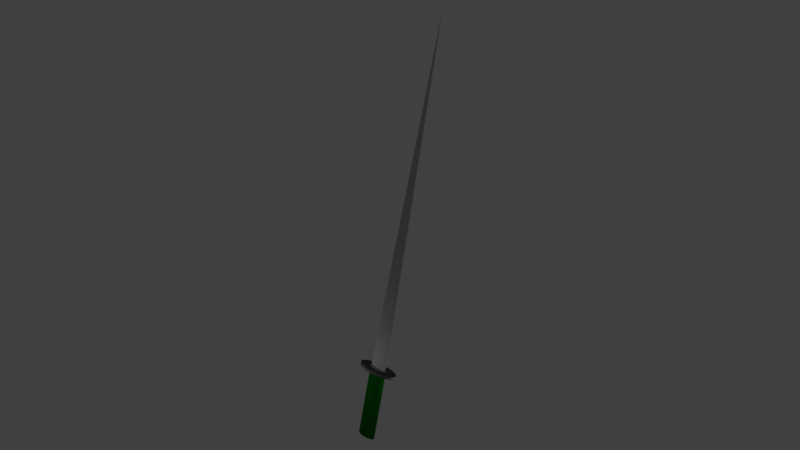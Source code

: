 # Source: Sword.blend  (saved by Blender 2.77.0; exported with 4.5.12 LTS)
import bpy
from mathutils import Matrix  # noqa: F401  (used for matrix-valued properties, if any)

bpy.ops.wm.read_factory_settings(use_empty=True)
scene = bpy.context.scene
scene.name = 'Scene'

# ---- collections
col_collection_1 = bpy.data.collections.new('Collection 1'); scene.collection.children.link(col_collection_1)

# ---- materials (node trees are filled in below, after node groups)
mat_blade = bpy.data.materials.new('Blade')
mat_blade.alpha_threshold = 0.0
mat_blade.use_transparent_shadow = False
mat_blade.diffuse_color = (0.4758, 0.4758, 0.4758, 1.0)
mat_blade.roughness = 0.5
mat_base = bpy.data.materials.new('Base')
mat_base.alpha_threshold = 0.0
mat_base.use_transparent_shadow = False
mat_base.diffuse_color = (0.002813, 0.1026, 0.003252, 1.0)
mat_base.specular_color = (0.2161, 0.2161, 0.2161)
mat_base.roughness = 0.5
mat_ring = bpy.data.materials.new('Ring')
mat_ring.alpha_threshold = 0.0
mat_ring.use_transparent_shadow = False
mat_ring.diffuse_color = (0.1054, 0.1054, 0.1054, 1.0)
mat_ring.roughness = 0.5

# ---- material node trees

# ---- world
world_world = bpy.data.worlds.new('World'); scene.world = world_world
world_world.color = (0.05088, 0.05088, 0.05088)
world_world.use_sun_shadow = False
world_world.sun_shadow_jitter_overblur = 0.0
world_world.cycles.sampling_method = 'MANUAL'

# ---- cameras
cam_camera = bpy.data.cameras.new('Camera')
cam_camera.clip_end = 100.0
cam_camera.lens = 35.0
cam_camera.sensor_width = 32.0
cam_camera.sensor_height = 18.0
cam_camera.ortho_scale = 7.314
cam_camera.dof.focus_distance = 0.0
cam_camera.dof.aperture_fstop = 128.0

# ---- lights
light_lamp_001 = bpy.data.lights.new('Lamp.001', 'POINT')
light_lamp_001.transmission_factor = 0.0
light_lamp_001.cutoff_distance = 30.0
light_lamp_001.energy = 100.0
light_lamp_001.shadow_buffer_clip_start = 1.001
light_lamp_001.shadow_soft_size = 0.1
light_lamp_001.shadow_maximum_resolution = 0.006
light_lamp_001.use_absolute_resolution = True
light_lamp = bpy.data.lights.new('Lamp', 'POINT')
light_lamp.transmission_factor = 0.0
light_lamp.cutoff_distance = 30.0
light_lamp.energy = 100.0
light_lamp.shadow_buffer_clip_start = 1.001
light_lamp.shadow_soft_size = 0.1
light_lamp.shadow_maximum_resolution = 0.006
light_lamp.use_absolute_resolution = True

# ---- meshes
me_circle = bpy.data.meshes.new('Circle')
me_circle.from_pydata([(0.0, 1.0, 0.0), (-0.1951, 0.9808, 0.0), (-0.3827, 0.9239, 0.0), (-0.5556, 0.8315, 0.0), (-0.7071, 0.7071, 0.0), (-0.8315, 0.5556, 0.0), (-0.9239, 0.3827, 0.0), (-0.9808, 0.1951, 0.0), (-1.0, 7.55e-08, 0.0), (-0.9808, -0.1951, 0.0), (-0.9239, -0.3827, 0.0), (-0.8315, -0.5556, 0.0), (-0.7071, -0.7071, 0.0), (-0.5556, -0.8315, 0.0), (-0.3827, -0.9239, 0.0), (-0.1951, -0.9808, 0.0), (3.258e-07, -1.0, 0.0), (0.1951, -0.9808, 0.0), (0.3827, -0.9239, 0.0), (0.5556, -0.8315, 0.0), (0.7071, -0.7071, 0.0), (0.8315, -0.5556, 0.0), (0.9239, -0.3827, 0.0), (0.9808, -0.1951, 0.0), (1.0, 9.656e-07, 0.0), (0.9808, 0.1951, 0.0), (0.9239, 0.3827, 0.0), (0.8315, 0.5556, 0.0), (0.7071, 0.7071, 0.0), (0.5556, 0.8315, 0.0), (0.3827, 0.9239, 0.0), (0.1951, 0.9808, 0.0), (0.0, 1.0, 6.298), (-0.1951, 0.9808, 6.298), (-0.3827, 0.9239, 6.298), (-0.5556, 0.8315, 6.298), (-0.7071, 0.7071, 6.298), (-0.8315, 0.5556, 6.298), (-0.9239, 0.3827, 6.298), (-0.9808, 0.1951, 6.298), (-1.0, 7.55e-08, 6.298), (-0.9808, -0.1951, 6.298), (-0.9239, -0.3827, 6.298), (-0.8315, -0.5556, 6.298), (-0.7071, -0.7071, 6.298), (-0.5556, -0.8315, 6.298), (-0.3827, -0.9239, 6.298), (-0.1951, -0.9808, 6.298), (3.258e-07, -1.0, 6.298), (0.1951, -0.9808, 6.298), (0.3827, -0.9239, 6.298), (0.5556, -0.8315, 6.298), (0.7071, -0.7071, 6.298), (0.8315, -0.5556, 6.298), (0.9239, -0.3827, 6.298), (0.9808, -0.1951, 6.298), (1.0, 9.656e-07, 6.298), (0.9808, 0.1951, 6.298), (0.9239, 0.3827, 6.298), (0.8315, 0.5556, 6.298), (0.7071, 0.7071, 6.298), (0.5556, 0.8315, 6.298), (0.3827, 0.9239, 6.298), (0.1951, 0.9808, 6.298), (1.478e-07, 2.244, 6.298), (-0.4378, 2.201, 6.298), (-0.8589, 2.073, 6.298), (-1.247, 1.866, 6.298), (-1.587, 1.587, 6.298), (-1.866, 1.247, 6.298), (-2.073, 0.8589, 6.298), (-2.201, 0.4378, 6.298), (-2.244, -1.852e-07, 6.298), (-2.201, -0.4378, 6.298), (-2.073, -0.8589, 6.298), (-1.866, -1.247, 6.298), (-1.587, -1.587, 6.298), (-1.247, -1.866, 6.298), (-0.8589, -2.073, 6.298), (-0.4378, -2.201, 6.298), (8.79e-07, -2.244, 6.298), (0.4378, -2.201, 6.298), (0.8589, -2.073, 6.298), (1.247, -1.866, 6.298), (1.587, -1.587, 6.298), (1.866, -1.247, 6.298), (2.073, -0.8589, 6.298), (2.201, -0.4378, 6.298), (2.244, 1.812e-06, 6.298), (2.201, 0.4378, 6.298), (2.073, 0.8589, 6.298), (1.866, 1.247, 6.298), (1.587, 1.587, 6.298), (1.247, 1.866, 6.298), (0.8589, 2.073, 6.298), (0.4378, 2.201, 6.298), (1.478e-07, 2.244, 6.549), (-0.4378, 2.201, 6.549), (-0.8589, 2.073, 6.549), (-1.247, 1.866, 6.549), (-1.587, 1.587, 6.549), (-1.866, 1.247, 6.549), (-2.073, 0.8589, 6.549), (-2.201, 0.4378, 6.549), (-2.244, -1.852e-07, 6.549), (-2.201, -0.4378, 6.549), (-2.073, -0.8589, 6.549), (-1.866, -1.247, 6.549), (-1.587, -1.587, 6.549), (-1.247, -1.866, 6.549), (-0.8589, -2.073, 6.549), (-0.4378, -2.201, 6.549), (8.79e-07, -2.244, 6.549), (0.4378, -2.201, 6.549), (0.8589, -2.073, 6.549), (1.247, -1.866, 6.549), (1.587, -1.587, 6.549), (1.866, -1.247, 6.549), (2.073, -0.8589, 6.549), (2.201, -0.4378, 6.549), (2.244, 1.812e-06, 6.549), (2.201, 0.4378, 6.549), (2.073, 0.8589, 6.549), (1.866, 1.247, 6.549), (1.587, 1.587, 6.549), (1.247, 1.866, 6.549), (0.8589, 2.073, 6.549), (0.4378, 2.201, 6.549), (1.478e-07, 2.244, 6.549), (-0.4378, 2.201, 6.549), (-0.8589, 2.073, 6.549), (-1.247, 1.866, 6.549), (-1.587, 1.587, 6.549), (-1.866, 1.247, 6.549), (-2.073, 0.8589, 6.549), (-2.201, 0.4378, 6.549), (-2.244, -1.852e-07, 6.549), (-2.201, -0.4378, 6.549), (-2.073, -0.8589, 6.549), (-1.866, -1.247, 6.549), (-1.587, -1.587, 6.549), (-1.247, -1.866, 6.549), (-0.8589, -2.073, 6.549), (-0.4378, -2.201, 6.549), (8.79e-07, -2.244, 6.549), (0.4378, -2.201, 6.549), (0.8589, -2.073, 6.549), (1.247, -1.866, 6.549), (1.587, -1.587, 6.549), (1.866, -1.247, 6.549), (2.073, -0.8589, 6.549), (2.201, -0.4378, 6.549), (2.244, 1.812e-06, 6.549), (2.201, 0.4378, 6.549), (2.073, 0.8589, 6.549), (1.866, 1.247, 6.549), (1.587, 1.587, 6.549), (1.247, 1.866, 6.549), (0.8589, 2.073, 6.549), (0.4378, 2.201, 6.549), (2.943e-08, 1.008, 6.549), (-0.1967, 0.9887, 6.549), (-0.3858, 0.9314, 6.549), (-0.5601, 0.8382, 6.549), (-0.7128, 0.7128, 6.549), (-0.8382, 0.5601, 6.549), (-0.9314, 0.3858, 6.549), (-0.9887, 0.1967, 6.549), (-1.008, 9.329e-08, 6.549), (-0.9887, -0.1967, 6.549), (-0.9314, -0.3858, 6.549), (-0.8382, -0.5601, 6.549), (-0.7128, -0.7128, 6.549), (-0.5601, -0.8382, 6.549), (-0.3858, -0.9314, 6.549), (-0.1967, -0.9887, 6.549), (3.579e-07, -1.008, 6.549), (0.1967, -0.9887, 6.549), (0.3858, -0.9314, 6.549), (0.5601, -0.8382, 6.549), (0.7128, -0.7128, 6.549), (0.8382, -0.5601, 6.549), (0.9314, -0.3858, 6.549), (0.9887, -0.1967, 6.549), (1.008, 9.906e-07, 6.549), (0.9887, 0.1967, 6.549), (0.9314, 0.3858, 6.549), (0.8382, 0.5601, 6.549), (0.7128, 0.7128, 6.549), (0.5601, 0.8382, 6.549), (0.3858, 0.9314, 6.549), (0.1967, 0.9887, 6.549), (2.943e-08, 1.008, 6.549), (-0.1967, 0.9887, 6.549), (-0.3858, 0.9314, 6.549), (-0.5601, 0.8382, 6.549), (-0.7128, 0.7128, 6.549), (-0.8382, 0.5601, 6.549), (-0.9314, 0.3858, 6.549), (-0.9887, 0.1967, 6.549), (-1.008, 9.329e-08, 6.549), (-0.9887, -0.1967, 6.549), (-0.9314, -0.3858, 6.549), (-0.8382, -0.5601, 6.549), (-0.7128, -0.7128, 6.549), (-0.5601, -0.8382, 6.549), (-0.3858, -0.9314, 6.549), (-0.1967, -0.9887, 6.549), (3.579e-07, -1.008, 6.549), (0.1967, -0.9887, 6.549), (0.3858, -0.9314, 6.549), (0.5601, -0.8382, 6.549), (0.7128, -0.7128, 6.549), (0.8382, -0.5601, 6.549), (0.9314, -0.3858, 6.549), (0.9887, -0.1967, 6.549), (1.008, 9.906e-07, 6.549), (0.9887, 0.1967, 6.549), (0.9314, 0.3858, 6.549), (0.8382, 0.5601, 6.549), (0.7128, 0.7128, 6.549), (0.5601, 0.8382, 6.549), (0.3858, 0.9314, 6.549), (0.1967, 0.9887, 6.549), (2.943e-08, 0.2699, 6.611), (-0.1967, 0.2647, 6.611), (-0.3858, 0.2494, 6.611), (-0.5601, 0.2244, 6.611), (-0.7128, 0.1909, 6.611), (-0.8382, 0.15, 6.611), (-0.9314, 0.1033, 6.611), (-0.9887, 0.05266, 6.611), (-1.008, 2.459e-07, 6.611), (-0.9887, -0.05266, 6.611), (-0.9314, -0.1033, 6.611), (-0.8382, -0.15, 6.611), (-0.7128, -0.1909, 6.611), (-0.5601, -0.2244, 6.611), (-0.3858, -0.2494, 6.611), (-0.1967, -0.2647, 6.611), (3.579e-07, -0.2699, 6.611), (0.1967, -0.2647, 6.611), (0.3858, -0.2494, 6.611), (0.5601, -0.2244, 6.611), (0.7128, -0.1909, 6.611), (0.8382, -0.15, 6.611), (0.9314, -0.1033, 6.611), (0.9887, -0.05266, 6.611), (1.008, 4.862e-07, 6.611), (0.9887, 0.05266, 6.611), (0.9314, 0.1033, 6.611), (0.8382, 0.15, 6.611), (0.7128, 0.1909, 6.611), (0.5601, 0.2244, 6.611), (0.3858, 0.2494, 6.611), (0.1967, 0.2647, 6.611), (0.0, 2.384e-07, 39.03), (-1.197e-07, 2.813e-07, 0.0)], [], [(21, 20, 52, 53), (8, 7, 39, 40), (22, 21, 53, 54), (9, 8, 40, 41), (23, 22, 54, 55), (10, 9, 41, 42), (24, 23, 55, 56), (11, 10, 42, 43), (25, 24, 56, 57), (12, 11, 43, 44), (26, 25, 57, 58), (13, 12, 44, 45), (27, 26, 58, 59), (14, 13, 45, 46), (1, 0, 32, 33), (28, 27, 59, 60), (15, 14, 46, 47), (2, 1, 33, 34), (29, 28, 60, 61), (16, 15, 47, 48), (3, 2, 34, 35), (30, 29, 61, 62), (17, 16, 48, 49), (4, 3, 35, 36), (31, 30, 62, 63), (18, 17, 49, 50), (5, 4, 36, 37), (0, 31, 63, 32), (19, 18, 50, 51), (6, 5, 37, 38), (20, 19, 51, 52), (7, 6, 38, 39), (34, 33, 65, 66), (61, 60, 92, 93), (48, 47, 79, 80), (35, 34, 66, 67), (62, 61, 93, 94), (49, 48, 80, 81), (36, 35, 67, 68), (63, 62, 94, 95), (50, 49, 81, 82), (37, 36, 68, 69), (32, 63, 95, 64), (51, 50, 82, 83), (38, 37, 69, 70), (52, 51, 83, 84), (39, 38, 70, 71), (53, 52, 84, 85), (40, 39, 71, 72), (54, 53, 85, 86), (41, 40, 72, 73), (55, 54, 86, 87), (42, 41, 73, 74), (56, 55, 87, 88), (43, 42, 74, 75), (57, 56, 88, 89), (44, 43, 75, 76), (58, 57, 89, 90), (45, 44, 76, 77), (59, 58, 90, 91), (46, 45, 77, 78), (33, 32, 64, 65), (60, 59, 91, 92), (47, 46, 78, 79), (69, 68, 100, 101), (64, 95, 127, 96), (83, 82, 114, 115), (70, 69, 101, 102), (84, 83, 115, 116), (71, 70, 102, 103), (85, 84, 116, 117), (72, 71, 103, 104), (86, 85, 117, 118), (73, 72, 104, 105), (87, 86, 118, 119), (74, 73, 105, 106), (88, 87, 119, 120), (75, 74, 106, 107), (89, 88, 120, 121), (76, 75, 107, 108), (90, 89, 121, 122), (77, 76, 108, 109), (91, 90, 122, 123), (78, 77, 109, 110), (65, 64, 96, 97), (92, 91, 123, 124), (79, 78, 110, 111), (66, 65, 97, 98), (93, 92, 124, 125), (80, 79, 111, 112), (67, 66, 98, 99), (94, 93, 125, 126), (81, 80, 112, 113), (68, 67, 99, 100), (95, 94, 126, 127), (82, 81, 113, 114), (104, 103, 135, 136), (118, 117, 149, 150), (105, 104, 136, 137), (119, 118, 150, 151), (106, 105, 137, 138), (120, 119, 151, 152), (107, 106, 138, 139), (121, 120, 152, 153), (108, 107, 139, 140), (122, 121, 153, 154), (109, 108, 140, 141), (123, 122, 154, 155), (110, 109, 141, 142), (97, 96, 128, 129), (124, 123, 155, 156), (111, 110, 142, 143), (98, 97, 129, 130), (125, 124, 156, 157), (112, 111, 143, 144), (99, 98, 130, 131), (126, 125, 157, 158), (113, 112, 144, 145), (100, 99, 131, 132), (127, 126, 158, 159), (114, 113, 145, 146), (101, 100, 132, 133), (96, 127, 159, 128), (115, 114, 146, 147), (102, 101, 133, 134), (116, 115, 147, 148), (103, 102, 134, 135), (117, 116, 148, 149), (139, 138, 170, 171), (153, 152, 184, 185), (140, 139, 171, 172), (154, 153, 185, 186), (141, 140, 172, 173), (155, 154, 186, 187), (142, 141, 173, 174), (129, 128, 160, 161), (156, 155, 187, 188), (143, 142, 174, 175), (130, 129, 161, 162), (157, 156, 188, 189), (144, 143, 175, 176), (131, 130, 162, 163), (158, 157, 189, 190), (145, 144, 176, 177), (132, 131, 163, 164), (159, 158, 190, 191), (146, 145, 177, 178), (133, 132, 164, 165), (128, 159, 191, 160), (147, 146, 178, 179), (134, 133, 165, 166), (148, 147, 179, 180), (135, 134, 166, 167), (149, 148, 180, 181), (136, 135, 167, 168), (150, 149, 181, 182), (137, 136, 168, 169), (151, 150, 182, 183), (138, 137, 169, 170), (152, 151, 183, 184), (174, 173, 205, 206), (161, 160, 192, 193), (188, 187, 219, 220), (175, 174, 206, 207), (162, 161, 193, 194), (189, 188, 220, 221), (176, 175, 207, 208), (163, 162, 194, 195), (190, 189, 221, 222), (177, 176, 208, 209), (164, 163, 195, 196), (191, 190, 222, 223), (178, 177, 209, 210), (165, 164, 196, 197), (160, 191, 223, 192), (179, 178, 210, 211), (166, 165, 197, 198), (180, 179, 211, 212), (167, 166, 198, 199), (181, 180, 212, 213), (168, 167, 199, 200), (182, 181, 213, 214), (169, 168, 200, 201), (183, 182, 214, 215), (170, 169, 201, 202), (184, 183, 215, 216), (171, 170, 202, 203), (185, 184, 216, 217), (172, 171, 203, 204), (186, 185, 217, 218), (173, 172, 204, 205), (187, 186, 218, 219), (209, 208, 240, 241), (196, 195, 227, 228), (223, 222, 254, 255), (210, 209, 241, 242), (197, 196, 228, 229), (192, 223, 255, 224), (211, 210, 242, 243), (198, 197, 229, 230), (212, 211, 243, 244), (199, 198, 230, 231), (213, 212, 244, 245), (200, 199, 231, 232), (214, 213, 245, 246), (201, 200, 232, 233), (215, 214, 246, 247), (202, 201, 233, 234), (216, 215, 247, 248), (203, 202, 234, 235), (217, 216, 248, 249), (204, 203, 235, 236), (218, 217, 249, 250), (205, 204, 236, 237), (219, 218, 250, 251), (206, 205, 237, 238), (193, 192, 224, 225), (220, 219, 251, 252), (207, 206, 238, 239), (194, 193, 225, 226), (221, 220, 252, 253), (208, 207, 239, 240), (195, 194, 226, 227), (222, 221, 253, 254), (244, 243, 256), (231, 230, 256), (245, 244, 256), (232, 231, 256), (246, 245, 256), (233, 232, 256), (247, 246, 256), (234, 233, 256), (248, 247, 256), (235, 234, 256), (249, 248, 256), (236, 235, 256), (250, 249, 256), (237, 236, 256), (251, 250, 256), (238, 237, 256), (225, 224, 256), (252, 251, 256), (239, 238, 256), (226, 225, 256), (253, 252, 256), (240, 239, 256), (227, 226, 256), (254, 253, 256), (241, 240, 256), (228, 227, 256), (255, 254, 256), (242, 241, 256), (229, 228, 256), (224, 255, 256), (243, 242, 256), (230, 229, 256), (13, 14, 257), (0, 1, 257), (27, 28, 257), (14, 15, 257), (1, 2, 257), (28, 29, 257), (15, 16, 257), (2, 3, 257), (29, 30, 257), (16, 17, 257), (3, 4, 257), (30, 31, 257), (17, 18, 257), (4, 5, 257), (31, 0, 257), (18, 19, 257), (5, 6, 257), (19, 20, 257), (6, 7, 257), (20, 21, 257), (7, 8, 257), (21, 22, 257), (8, 9, 257), (22, 23, 257), (9, 10, 257), (23, 24, 257), (10, 11, 257), (24, 25, 257), (11, 12, 257), (25, 26, 257), (12, 13, 257), (26, 27, 257)])
me_circle.polygons.foreach_set('material_index', [1, 1, 1, 1, 1, 1, 1, 1, 1, 1, 1, 1, 1, 1, 1, 1, 1, 1, 1, 1, 1, 1, 1, 1, 1, 1, 1, 1, 1, 1, 1, 1, 2, 2, 2, 2, 2, 2, 2, 2, 2, 2, 2, 2, 2, 2, 2, 2, 2, 2, 2, 2, 2, 2, 2, 2, 2, 2, 2, 2, 2, 2, 2, 2, 2, 2, 2, 2, 2, 2, 2, 2, 2, 2, 2, 2, 2, 2, 2, 2, 2, 2, 2, 2, 2, 2, 2, 2, 2, 2, 2, 2, 2, 2, 2, 2, 0, 0, 0, 0, 0, 0, 0, 0, 0, 0, 0, 0, 0, 0, 0, 0, 0, 0, 0, 0, 0, 0, 0, 0, 0, 0, 0, 0, 0, 0, 0, 0, 2, 2, 2, 2, 2, 2, 2, 2, 2, 2, 2, 2, 2, 2, 2, 2, 2, 2, 2, 2, 2, 2, 2, 2, 2, 2, 2, 2, 2, 2, 2, 2, 0, 0, 0, 0, 0, 0, 0, 0, 0, 0, 0, 0, 0, 0, 0, 0, 0, 0, 0, 0, 0, 0, 0, 0, 0, 0, 0, 0, 0, 0, 0, 0, 0, 0, 0, 0, 0, 0, 0, 0, 0, 0, 0, 0, 0, 0, 0, 0, 0, 0, 0, 0, 0, 0, 0, 0, 0, 0, 0, 0, 0, 0, 0, 0, 0, 0, 0, 0, 0, 0, 0, 0, 0, 0, 0, 0, 0, 0, 0, 0, 0, 0, 0, 0, 0, 0, 0, 0, 0, 0, 0, 0, 0, 0, 0, 0, 1, 1, 1, 1, 1, 1, 1, 1, 1, 1, 1, 1, 1, 1, 1, 1, 1, 1, 1, 1, 1, 1, 1, 1, 1, 1, 1, 1, 1, 1, 1, 1])
me_circle.materials.append(mat_blade)
me_circle.materials.append(mat_base)
me_circle.materials.append(mat_ring)
me_circle.use_remesh_preserve_volume = False
me_circle.use_remesh_preserve_attributes = False
me_circle.use_mirror_vertex_groups = False
me_circle.update()

# ---- objects
ob_lamp_001 = bpy.data.objects.new('Lamp.001', light_lamp_001)
ob_circle = bpy.data.objects.new('Circle', me_circle)
ob_lamp = bpy.data.objects.new('Lamp', light_lamp)
ob_camera = bpy.data.objects.new('Camera', cam_camera)

# ---- transforms, parenting, visibility, modifiers, constraints
ob_lamp_001.location = (-1.692, -4.903, 6.284)
ob_lamp_001.rotation_euler = (2.399, 1.059, 2.03)
ob_lamp_001.lock_rotations_4d = False
ob_lamp_001.empty_display_type = 'ARROWS'
ob_lamp_001.color = (0.0, 0.0, 0.0, 0.0)
ob_lamp_001.lineart.crease_threshold = 0.0
ob_circle.location = (0.0, 0.0, 0.0)
ob_circle.scale = (1.0, 0.4734, 1.0)
ob_circle.lineart.crease_threshold = 0.0
ob_lamp.location = (4.076, 1.005, 5.904)
ob_lamp.rotation_euler = (0.6503, 0.05522, 1.866)
ob_lamp.lock_rotations_4d = False
ob_lamp.empty_display_type = 'ARROWS'
ob_lamp.color = (0.0, 0.0, 0.0, 0.0)
ob_lamp.lineart.crease_threshold = 0.0
ob_camera.location = (56.92, -51.24, 33.58)
ob_camera.rotation_euler = (1.393, -0.1735, 0.8735)
ob_camera.lock_rotations_4d = False
ob_camera.empty_display_type = 'ARROWS'
ob_camera.color = (0.0, 0.0, 0.0, 0.0)
ob_camera.display_type = 'WIRE'
ob_camera.lineart.crease_threshold = 0.0

# ---- collection membership
col_collection_1.objects.link(ob_lamp_001)
col_collection_1.objects.link(ob_circle)
col_collection_1.objects.link(ob_lamp)
col_collection_1.objects.link(ob_camera)

# ---- scene / render settings (as saved in the file)
scene.camera = ob_camera
scene.frame_start = 1; scene.frame_end = 250; scene.frame_set(5)
scene.render.engine = 'BLENDER_EEVEE_NEXT'
scene.render.resolution_percentage = 50
scene.render.dither_intensity = 0.0
scene.cycles.use_denoising = False
scene.cycles.samples = 128
scene.cycles.sampling_pattern = 'TABULATED_SOBOL'
scene.cycles.light_sampling_threshold = 0.0
scene.cycles.use_adaptive_sampling = False
scene.cycles.use_light_tree = False
scene.cycles.blur_glossy = 0.0
scene.cycles.sample_clamp_indirect = 0.0
scene.view_settings.view_transform = 'Standard'
bpy.context.view_layer.update()

